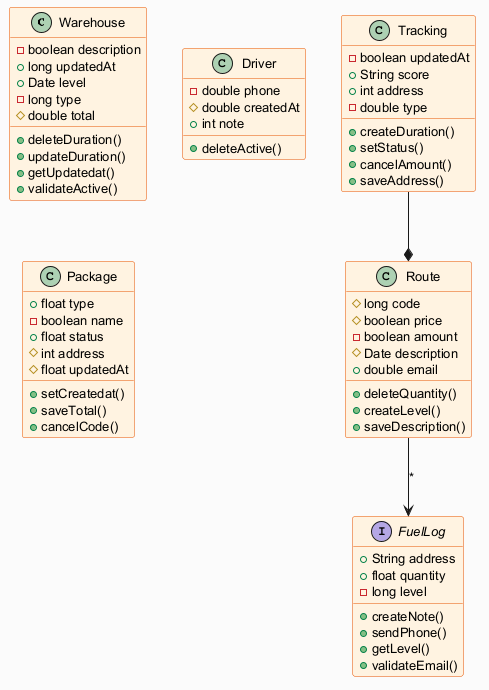

The diagram above was rendered by PlantUML. Its source (embedded in the PNG):
@startuml
skinparam backgroundColor #FAFAFA
skinparam classBackgroundColor #FFF3E0
skinparam classBorderColor #E65100
skinparam defaultFontSize 13
class Warehouse {
  -boolean description
  +long updatedAt
  +Date level
  -long type
  #double total
  +deleteDuration()
  +updateDuration()
  +getUpdatedat()
  +validateActive()
}
class Driver {
  -double phone
  #double createdAt
  +int note
  +deleteActive()
}
interface FuelLog {
  +String address
  +float quantity
  -long level
  +createNote()
  +sendPhone()
  +getLevel()
  +validateEmail()
}
class Tracking {
  -boolean updatedAt
  +String score
  +int address
  -double type
  +createDuration()
  +setStatus()
  +cancelAmount()
  +saveAddress()
}
class Package {
  +float type
  -boolean name
  +float status
  #int address
  #float updatedAt
  +setCreatedat()
  +saveTotal()
  +cancelCode()
}
class Route {
  #long code
  #boolean price
  -boolean amount
  #Date description
  +double email
  +deleteQuantity()
  +createLevel()
  +saveDescription()
}
Route --> FuelLog : "*"
Tracking --* Route
@enduml